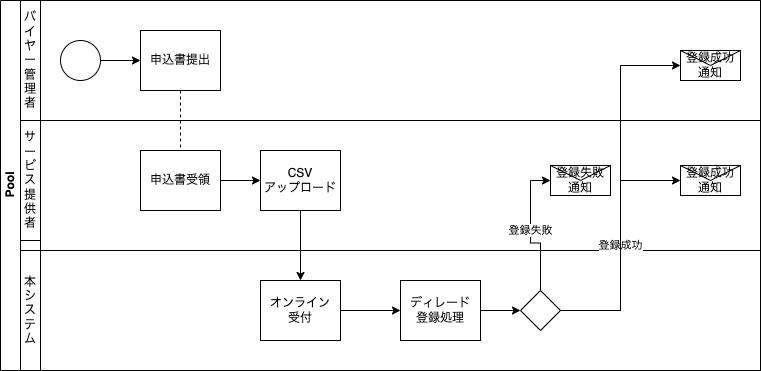

The diagram above was exported from draw.io. Its source (the exported page's mxGraphModel, read from the mxfile embedded in the PNG):
<mxGraphModel dx="559" dy="1076" grid="1" gridSize="10" guides="1" tooltips="1" connect="1" arrows="1" fold="1" page="1" pageScale="1" pageWidth="1169" pageHeight="827" math="0" shadow="0">
  <root>
    <mxCell id="0" />
    <mxCell id="1" parent="0" />
    <mxCell id="dNxyNK7c78bLwvsdeMH5-19" value="Pool" style="swimlane;html=1;childLayout=stackLayout;resizeParent=1;resizeParentMax=0;horizontal=0;startSize=20;horizontalStack=0;" parent="1" vertex="1">
      <mxGeometry x="40" y="120" width="760" height="370" as="geometry" />
    </mxCell>
    <mxCell id="dNxyNK7c78bLwvsdeMH5-27" value="" style="edgeStyle=orthogonalEdgeStyle;rounded=0;orthogonalLoop=1;jettySize=auto;html=1;dashed=1;endArrow=none;endFill=0;" parent="dNxyNK7c78bLwvsdeMH5-19" source="dNxyNK7c78bLwvsdeMH5-24" target="dNxyNK7c78bLwvsdeMH5-26" edge="1">
      <mxGeometry relative="1" as="geometry" />
    </mxCell>
    <mxCell id="dNxyNK7c78bLwvsdeMH5-20" value="" style="swimlane;html=1;startSize=20;horizontal=0;" parent="dNxyNK7c78bLwvsdeMH5-19" vertex="1">
      <mxGeometry x="20" width="740" height="120" as="geometry">
        <mxRectangle x="20" width="740" height="40" as="alternateBounds" />
      </mxGeometry>
    </mxCell>
    <mxCell id="dNxyNK7c78bLwvsdeMH5-25" value="" style="edgeStyle=orthogonalEdgeStyle;rounded=0;orthogonalLoop=1;jettySize=auto;html=1;" parent="dNxyNK7c78bLwvsdeMH5-20" source="dNxyNK7c78bLwvsdeMH5-23" target="dNxyNK7c78bLwvsdeMH5-24" edge="1">
      <mxGeometry relative="1" as="geometry" />
    </mxCell>
    <mxCell id="dNxyNK7c78bLwvsdeMH5-23" value="" style="ellipse;whiteSpace=wrap;html=1;" parent="dNxyNK7c78bLwvsdeMH5-20" vertex="1">
      <mxGeometry x="40" y="40" width="40" height="40" as="geometry" />
    </mxCell>
    <mxCell id="dNxyNK7c78bLwvsdeMH5-24" value="申込書提出" style="rounded=0;whiteSpace=wrap;html=1;fontFamily=Helvetica;fontSize=12;fontColor=#000000;align=center;fillColor=#ffffff;" parent="dNxyNK7c78bLwvsdeMH5-20" vertex="1">
      <mxGeometry x="120" y="30" width="80" height="60" as="geometry" />
    </mxCell>
    <mxCell id="xDEcEFF_Ia5ke57R_6o9-1" value="バイヤー管理者" style="rounded=0;whiteSpace=wrap;html=1;" parent="dNxyNK7c78bLwvsdeMH5-20" vertex="1">
      <mxGeometry width="20" height="120" as="geometry" />
    </mxCell>
    <mxCell id="xDEcEFF_Ia5ke57R_6o9-17" value="登録成功通知" style="shape=message;html=1;whiteSpace=wrap;html=1;outlineConnect=0;" parent="dNxyNK7c78bLwvsdeMH5-20" vertex="1">
      <mxGeometry x="660" y="50" width="60" height="30" as="geometry" />
    </mxCell>
    <mxCell id="dNxyNK7c78bLwvsdeMH5-21" value="" style="swimlane;html=1;startSize=20;horizontal=0;" parent="dNxyNK7c78bLwvsdeMH5-19" vertex="1">
      <mxGeometry x="20" y="120" width="740" height="130" as="geometry">
        <mxRectangle x="20" y="120" width="740" height="40" as="alternateBounds" />
      </mxGeometry>
    </mxCell>
    <mxCell id="dNxyNK7c78bLwvsdeMH5-29" value="" style="edgeStyle=orthogonalEdgeStyle;rounded=0;orthogonalLoop=1;jettySize=auto;html=1;endArrow=classic;endFill=1;entryX=0;entryY=0.5;entryDx=0;entryDy=0;" parent="dNxyNK7c78bLwvsdeMH5-21" source="dNxyNK7c78bLwvsdeMH5-26" target="dNxyNK7c78bLwvsdeMH5-34" edge="1">
      <mxGeometry relative="1" as="geometry" />
    </mxCell>
    <mxCell id="dNxyNK7c78bLwvsdeMH5-26" value="申込書受領" style="rounded=0;whiteSpace=wrap;html=1;fontFamily=Helvetica;fontSize=12;fontColor=#000000;align=center;fillColor=#FFFFFF;" parent="dNxyNK7c78bLwvsdeMH5-21" vertex="1">
      <mxGeometry x="120" y="30" width="80" height="60" as="geometry" />
    </mxCell>
    <mxCell id="xDEcEFF_Ia5ke57R_6o9-2" value="サービス提供者" style="rounded=0;whiteSpace=wrap;html=1;" parent="dNxyNK7c78bLwvsdeMH5-21" vertex="1">
      <mxGeometry width="20" height="120" as="geometry" />
    </mxCell>
    <mxCell id="dNxyNK7c78bLwvsdeMH5-34" value="CSV&lt;br&gt;アップロード" style="rounded=0;whiteSpace=wrap;html=1;fontFamily=Helvetica;fontSize=12;fontColor=#000000;align=center;fillColor=#FFFFFF;" parent="dNxyNK7c78bLwvsdeMH5-21" vertex="1">
      <mxGeometry x="240" y="30" width="80" height="60" as="geometry" />
    </mxCell>
    <mxCell id="xDEcEFF_Ia5ke57R_6o9-18" value="登録成功通知" style="shape=message;html=1;whiteSpace=wrap;html=1;outlineConnect=0;" parent="dNxyNK7c78bLwvsdeMH5-21" vertex="1">
      <mxGeometry x="660" y="45" width="60" height="30" as="geometry" />
    </mxCell>
    <mxCell id="xDEcEFF_Ia5ke57R_6o9-15" value="登録失敗通知" style="shape=message;html=1;whiteSpace=wrap;html=1;outlineConnect=0;" parent="dNxyNK7c78bLwvsdeMH5-21" vertex="1">
      <mxGeometry x="530" y="45" width="60" height="30" as="geometry" />
    </mxCell>
    <mxCell id="dNxyNK7c78bLwvsdeMH5-22" value="Lane 3" style="swimlane;html=1;startSize=20;horizontal=0;" parent="dNxyNK7c78bLwvsdeMH5-19" vertex="1">
      <mxGeometry x="20" y="250" width="740" height="120" as="geometry" />
    </mxCell>
    <mxCell id="xDEcEFF_Ia5ke57R_6o9-3" value="本システム" style="rounded=0;whiteSpace=wrap;html=1;" parent="dNxyNK7c78bLwvsdeMH5-22" vertex="1">
      <mxGeometry width="20" height="120" as="geometry" />
    </mxCell>
    <mxCell id="xDEcEFF_Ia5ke57R_6o9-9" style="edgeStyle=orthogonalEdgeStyle;rounded=0;orthogonalLoop=1;jettySize=auto;html=1;exitX=1;exitY=0.5;exitDx=0;exitDy=0;entryX=0;entryY=0.5;entryDx=0;entryDy=0;" parent="dNxyNK7c78bLwvsdeMH5-22" source="xDEcEFF_Ia5ke57R_6o9-5" target="xDEcEFF_Ia5ke57R_6o9-10" edge="1">
      <mxGeometry relative="1" as="geometry" />
    </mxCell>
    <mxCell id="xDEcEFF_Ia5ke57R_6o9-5" value="オンライン&lt;br&gt;受付" style="rounded=0;whiteSpace=wrap;html=1;fontFamily=Helvetica;fontSize=12;fontColor=#000000;align=center;fillColor=#FFFFFF;" parent="dNxyNK7c78bLwvsdeMH5-22" vertex="1">
      <mxGeometry x="240" y="30" width="80" height="60" as="geometry" />
    </mxCell>
    <mxCell id="xDEcEFF_Ia5ke57R_6o9-8" value="" style="rhombus;whiteSpace=wrap;html=1;fontFamily=Helvetica;fontSize=12;fontColor=#000000;align=center;" parent="dNxyNK7c78bLwvsdeMH5-22" vertex="1">
      <mxGeometry x="500" y="40" width="40" height="40" as="geometry" />
    </mxCell>
    <mxCell id="xDEcEFF_Ia5ke57R_6o9-12" style="edgeStyle=orthogonalEdgeStyle;rounded=0;orthogonalLoop=1;jettySize=auto;html=1;exitX=1;exitY=0.5;exitDx=0;exitDy=0;entryX=0;entryY=0.5;entryDx=0;entryDy=0;" parent="dNxyNK7c78bLwvsdeMH5-22" source="xDEcEFF_Ia5ke57R_6o9-10" target="xDEcEFF_Ia5ke57R_6o9-8" edge="1">
      <mxGeometry relative="1" as="geometry" />
    </mxCell>
    <mxCell id="xDEcEFF_Ia5ke57R_6o9-10" value="ディレード&lt;br&gt;登録処理" style="rounded=0;whiteSpace=wrap;html=1;fontFamily=Helvetica;fontSize=12;fontColor=#000000;align=center;fillColor=#FFFFFF;" parent="dNxyNK7c78bLwvsdeMH5-22" vertex="1">
      <mxGeometry x="380" y="30" width="80" height="60" as="geometry" />
    </mxCell>
    <mxCell id="xDEcEFF_Ia5ke57R_6o9-6" style="edgeStyle=orthogonalEdgeStyle;rounded=0;orthogonalLoop=1;jettySize=auto;html=1;exitX=0.5;exitY=1;exitDx=0;exitDy=0;entryX=0.5;entryY=0;entryDx=0;entryDy=0;" parent="dNxyNK7c78bLwvsdeMH5-19" source="dNxyNK7c78bLwvsdeMH5-34" target="xDEcEFF_Ia5ke57R_6o9-5" edge="1">
      <mxGeometry relative="1" as="geometry" />
    </mxCell>
    <mxCell id="xDEcEFF_Ia5ke57R_6o9-19" value="登録成功" style="edgeStyle=orthogonalEdgeStyle;rounded=0;orthogonalLoop=1;jettySize=auto;html=1;exitX=1;exitY=0.5;exitDx=0;exitDy=0;entryX=0;entryY=0.5;entryDx=0;entryDy=0;" parent="dNxyNK7c78bLwvsdeMH5-19" source="xDEcEFF_Ia5ke57R_6o9-8" target="xDEcEFF_Ia5ke57R_6o9-18" edge="1">
      <mxGeometry relative="1" as="geometry" />
    </mxCell>
    <mxCell id="xDEcEFF_Ia5ke57R_6o9-20" style="edgeStyle=orthogonalEdgeStyle;rounded=0;orthogonalLoop=1;jettySize=auto;html=1;exitX=1;exitY=0.5;exitDx=0;exitDy=0;entryX=0;entryY=0.5;entryDx=0;entryDy=0;" parent="dNxyNK7c78bLwvsdeMH5-19" source="xDEcEFF_Ia5ke57R_6o9-8" target="xDEcEFF_Ia5ke57R_6o9-17" edge="1">
      <mxGeometry relative="1" as="geometry" />
    </mxCell>
    <mxCell id="xDEcEFF_Ia5ke57R_6o9-22" value="登録失敗" style="edgeStyle=orthogonalEdgeStyle;rounded=0;orthogonalLoop=1;jettySize=auto;html=1;exitX=0.5;exitY=0;exitDx=0;exitDy=0;entryX=0;entryY=0.5;entryDx=0;entryDy=0;" parent="dNxyNK7c78bLwvsdeMH5-19" source="xDEcEFF_Ia5ke57R_6o9-8" target="xDEcEFF_Ia5ke57R_6o9-15" edge="1">
      <mxGeometry relative="1" as="geometry" />
    </mxCell>
  </root>
</mxGraphModel>